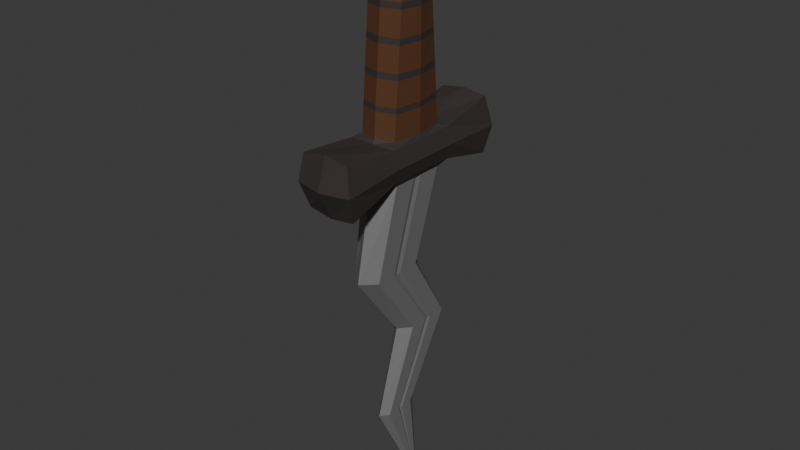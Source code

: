 # Source: dagger1.blend  (saved by Blender 5.0.119; exported with 4.5.12 LTS)
import bpy
from mathutils import Matrix  # noqa: F401  (used for matrix-valued properties, if any)

bpy.ops.wm.read_factory_settings(use_empty=True)
scene = bpy.context.scene
scene.name = 'Scene'

# ---- collections
col_collection = bpy.data.collections.new('Collection'); scene.collection.children.link(col_collection)

# ---- materials (node trees are filled in below, after node groups)
mat_dagger1handle = bpy.data.materials.new('dagger1Handle')
mat_dagger1metal = bpy.data.materials.new('dagger1Metal')
mat_dagger1handle2 = bpy.data.materials.new('dagger1Handle2')

# ---- material node trees
mat_dagger1handle.use_nodes = True; mat_dagger1handle.node_tree.nodes.clear()
_N = mat_dagger1handle.node_tree.nodes; _L = mat_dagger1handle.node_tree.links
n0 = _N.new('ShaderNodeBsdfPrincipled'); n0.name = 'Principled BSDF'; n0.location = (-200, 100)
n0.inputs[0].default_value = (0.1046, 0.04165, 0.01723, 1.0)
n1 = _N.new('ShaderNodeOutputMaterial'); n1.name = 'Material Output'; n1.location = (200, 100)
_L.new(n0.outputs[0], n1.inputs[0])
n1.is_active_output = True
mat_dagger1metal.use_nodes = True; mat_dagger1metal.node_tree.nodes.clear()
_N = mat_dagger1metal.node_tree.nodes; _L = mat_dagger1metal.node_tree.links
n0 = _N.new('ShaderNodeBsdfPrincipled'); n0.name = 'Principled BSDF'; n0.location = (-200, 100)
n0.inputs[0].default_value = (0.1779, 0.1779, 0.1779, 1.0)
n1 = _N.new('ShaderNodeOutputMaterial'); n1.name = 'Material Output'; n1.location = (200, 100)
_L.new(n0.outputs[0], n1.inputs[0])
n1.is_active_output = True
mat_dagger1handle2.use_nodes = True; mat_dagger1handle2.node_tree.nodes.clear()
_N = mat_dagger1handle2.node_tree.nodes; _L = mat_dagger1handle2.node_tree.links
n0 = _N.new('ShaderNodeBsdfPrincipled'); n0.name = 'Principled BSDF'; n0.location = (-200, 100)
n0.inputs[0].default_value = (0.04365, 0.0345, 0.03485, 1.0)
n1 = _N.new('ShaderNodeOutputMaterial'); n1.name = 'Material Output'; n1.location = (200, 100)
_L.new(n0.outputs[0], n1.inputs[0])
n1.is_active_output = True

# ---- world
world_world = bpy.data.worlds.new('World'); scene.world = world_world
world_world.use_nodes = True; world_world.node_tree.nodes.clear()
_N = world_world.node_tree.nodes; _L = world_world.node_tree.links
n0 = _N.new('ShaderNodeOutputWorld'); n0.name = 'World Output'; n0.location = (200, 100)
n1 = _N.new('ShaderNodeBackground'); n1.name = 'Background'; n1.location = (-200, 100)
n1.inputs[0].default_value = (0.05088, 0.05088, 0.05088, 1.0)
_L.new(n1.outputs[0], n0.inputs[0])
n0.is_active_output = True
world_world.color = (0.05088, 0.05088, 0.05088)
world_world.sun_shadow_jitter_overblur = 0.0

# ---- meshes
me_cube_001 = bpy.data.meshes.new('Cube.001')
me_cube_001.from_pydata([(-0.1909, -0.1835, 0.7092), (-0.1909, 0.2139, 0.7092), (0.2065, -0.1835, 0.7092), (0.2065, 0.2139, 0.7092), (-0.1987, 0.302, -0.5604), (-0.1987, -0.2985, -0.5604), (0.1987, 0.302, -0.5604), (0.1987, -0.2985, -0.5604), (-0.1987, 0.302, -0.8144), (-0.1987, -0.2985, -0.8144), (0.1987, 0.302, -0.8144), (0.1987, -0.2985, -0.8144), (0.1987, 0.7487, -0.4566), (-0.1987, 0.7487, -0.466), (0.1987, 0.7487, -0.917), (-0.1987, 0.7487, -0.9124), (-0.1987, -0.7813, -0.5133), (0.1987, -0.7813, -0.5139), (-0.1987, -0.7321, -0.9436), (0.1987, -0.7321, -0.9503), (0.1496, 0.2383, -0.5269), (-0.1478, 0.2383, -0.5269), (-0.1478, -0.2391, -0.5269), (0.1496, -0.2391, -0.5269), (-0.1401, 0.1552, 0.683), (-0.1401, -0.1287, 0.683), (0.1574, 0.1552, 0.683), (0.1574, -0.1287, 0.683), (-0.1315, -0.2658, 1.078), (-0.1909, -0.3031, 1.021), (-0.1315, 0.2783, 1.078), (-0.1909, 0.3184, 1.021), (0.1471, -0.2658, 1.078), (0.2065, -0.3031, 1.021), (0.1471, 0.2783, 1.078), (0.2065, 0.3184, 1.021), (-0.2297, -0.2985, -0.6874), (0.2419, -0.2985, -0.6874), (0.2419, 0.302, -0.6874), (-0.2297, 0.302, -0.6874), (0.2419, 0.7967, -0.6928), (-0.2297, 0.7967, -0.6928), (-0.2297, -0.8111, -0.7304), (0.2419, -0.8111, -0.7304), (-0.1037, 0.02579, -1.605), (-0.1037, -0.3926, -1.605), (0.1217, 0.03358, -1.605), (0.1217, -0.3848, -1.605), (-0.07968, 0.4035, -2.191), (-0.07968, 0.04002, -2.191), (0.09072, 0.4091, -2.191), (0.09072, 0.04563, -2.191), (-0.05271, 0.06217, -2.912), (-0.05271, -0.1939, -2.912), (0.05499, 0.06217, -2.912), (0.05499, -0.1939, -2.912), (-0.01809, 0.1774, -3.685), (-0.01809, 0.158, -3.685), (0.01809, 0.1774, -3.685), (0.01809, 0.158, -3.685), (0.1652, -0.2346, -0.8589), (0.1652, 0.2231, -0.8589), (-0.1541, 0.2226, -0.8589), (-0.1541, -0.235, -0.8589), (0.007771, 0.2139, 0.7092), (0.007771, -0.1835, 0.7092), (4.936e-16, 0.302, -0.5604), (4.936e-16, -0.2985, -0.5604), (4.936e-16, 0.429, -0.9197), (4.936e-16, -0.4521, -0.9207), (4.936e-16, 0.7487, -0.4326), (4.936e-16, 0.7487, -0.9529), (4.936e-16, -0.7813, -0.4833), (4.936e-16, -0.7321, -0.9774), (0.0009082, -0.2842, -0.5269), (0.0009082, 0.2836, -0.5269), (0.008679, 0.2004, 0.683), (0.008679, -0.1738, 0.683), (0.007771, 0.2783, 1.078), (0.007771, 0.3184, 1.021), (0.007771, -0.2658, 1.078), (0.007771, -0.3031, 1.021), (0.006148, -0.8655, -0.7304), (0.006148, 0.845, -0.6928), (0.00899, 0.1375, -1.605), (0.00899, -0.4902, -1.605), (0.005522, 0.5141, -2.191), (0.005522, -0.04993, -2.191), (0.001139, 0.1504, -2.912), (0.001139, -0.2608, -2.912), (4.936e-16, 0.1964, -3.685), (4.936e-16, 0.1417, -3.685), (0.005525, 0.3306, -0.8589), (0.005525, -0.3362, -0.8589), (-0.1909, 0.01521, 0.7092), (0.2065, 0.01521, 0.7092), (-0.1987, 0.001737, -0.5604), (0.1987, 0.001737, -0.5604), (-0.1987, 0.001737, -0.8144), (0.1987, 0.001737, -0.8144), (0.1849, -0.0002971, -0.5269), (-0.1906, -0.0002971, -0.5269), (-0.1828, 0.01331, 0.683), (0.1927, 0.01331, 0.683), (-0.1315, 0.006289, 1.078), (-0.1909, 0.007676, 1.021), (0.1471, 0.006289, 1.078), (0.2065, 0.007676, 1.021), (-0.2297, 0.001737, -0.6874), (0.2419, 0.001737, -0.6874), (-0.09417, -0.1874, -1.605), (0.1128, -0.1796, -1.605), (-0.0701, 0.2221, -2.191), (0.08176, 0.2277, -2.191), (-0.04313, -0.06237, -2.912), (0.04603, -0.06237, -2.912), (-0.008511, 0.1677, -3.685), (0.009132, 0.1677, -3.685), (-0.1446, -0.01019, -0.8589), (0.1562, -0.009747, -0.8589), (4.936e-16, 0.169, -3.685), (0.007771, 0.006289, 1.078), (-0.1909, -0.01204, 0.7092), (-0.1987, -0.03944, -0.5604), (-0.1987, -0.03944, -0.8144), (-0.1847, -0.03305, -0.5269), (-0.177, -0.006168, 0.683), (-0.1909, -0.03495, 1.021), (0.1471, -0.03102, 1.078), (-0.2297, -0.03944, -0.6874), (-0.1037, -0.2233, -1.605), (-0.07968, 0.1906, -2.191), (-0.05271, -0.08342, -2.912), (-0.01809, 0.1664, -3.685), (-0.1541, -0.04878, -0.8589), (4.936e-16, 0.1653, -3.685), (0.007771, -0.03102, 1.078), (0.2065, -0.01204, 0.7092), (0.1987, -0.03944, -0.5604), (0.1987, -0.03944, -0.8144), (0.1801, -0.03305, -0.5269), (0.1878, -0.006168, 0.683), (-0.1315, -0.03102, 1.078), (0.2065, -0.03495, 1.021), (0.2419, -0.03944, -0.6874), (0.1217, -0.2155, -1.605), (0.09072, 0.1962, -2.191), (0.05499, -0.08342, -2.912), (0.01809, 0.1664, -3.685), (0.1652, -0.04834, -0.8589), (0.1496, 0.1587, 0.4394), (0.1496, 0.1786, 0.1978), (0.1496, 0.1985, -0.04376), (0.1496, 0.2184, -0.2853), (0.1496, -0.1639, 0.4394), (0.1496, -0.1827, 0.1978), (0.1496, -0.2015, -0.04376), (0.1496, -0.2203, -0.2853), (-0.1478, 0.2184, -0.2853), (-0.1478, 0.1985, -0.04376), (-0.1478, 0.1786, 0.1978), (-0.1478, 0.1587, 0.4394), (-0.1478, -0.2203, -0.2853), (-0.1478, -0.2015, -0.04376), (-0.1478, -0.1827, 0.1978), (-0.1478, -0.1639, 0.4394), (0.0009082, 0.204, 0.4394), (0.0009082, 0.2239, 0.1978), (0.0009082, 0.2438, -0.04376), (0.0009082, 0.2637, -0.2853), (0.0009082, -0.209, 0.4394), (0.0009082, -0.2278, 0.1978), (0.0009082, -0.2466, -0.04376), (0.0009082, -0.2654, -0.2853), (-0.1906, -0.002525, 0.4394), (-0.1906, -0.001968, 0.1978), (-0.1906, -0.001411, -0.04376), (-0.1906, -0.0008541, -0.2853), (0.1849, -0.002525, 0.4394), (0.1849, -0.001968, 0.1978), (0.1849, -0.001411, -0.04376), (0.1849, -0.000854, -0.2853), (-0.1847, -0.02466, 0.4394), (-0.1847, -0.02676, 0.1978), (-0.1847, -0.02886, -0.04376), (-0.1847, -0.03095, -0.2853), (0.1801, -0.02466, 0.4394), (0.1801, -0.02676, 0.1978), (0.1801, -0.02886, -0.04376), (0.1801, -0.03095, -0.2853), (0.1496, 0.1627, 0.3911), (0.1496, -0.1677, 0.3911), (-0.1478, 0.1627, 0.3911), (-0.1478, -0.1677, 0.3911), (0.0009082, 0.2079, 0.3911), (0.0009082, -0.2128, 0.3911), (-0.1906, -0.002414, 0.3911), (0.1849, -0.002414, 0.3911), (-0.1847, -0.02508, 0.3911), (0.1801, -0.02508, 0.3911), (0.1496, 0.1826, 0.1495), (0.1496, -0.1865, 0.1495), (-0.1478, 0.1826, 0.1495), (-0.1478, -0.1865, 0.1495), (0.0009082, 0.2278, 0.1495), (0.0009082, -0.2316, 0.1495), (-0.1906, -0.001857, 0.1495), (0.1849, -0.001857, 0.1495), (-0.1847, -0.02718, 0.1495), (0.1801, -0.02718, 0.1495), (0.1496, 0.2025, -0.09207), (0.1496, -0.2053, -0.09207), (-0.1478, 0.2025, -0.09207), (-0.1478, -0.2053, -0.09207), (0.0009082, 0.2478, -0.09207), (0.0009082, -0.2504, -0.09207), (-0.1906, -0.0013, -0.09207), (0.1849, -0.0013, -0.09207), (-0.1847, -0.02928, -0.09207), (0.1801, -0.02928, -0.09207), (0.1496, 0.2219, -0.3276), (0.1496, -0.2236, -0.3276), (0.0009082, 0.2672, -0.3276), (0.0009082, -0.2687, -0.3276), (-0.1906, -0.0007566, -0.3276), (0.1849, -0.0007566, -0.3276), (-0.1847, -0.03132, -0.3276), (0.1801, -0.03132, -0.3276), (-0.1478, 0.2219, -0.3276), (-0.1478, -0.2236, -0.3276), (0.2065, 0.04913, 0.7092), (0.1987, 0.053, -0.5604), (0.1987, 0.053, -0.8144), (0.1789, 0.04044, -0.5269), (0.1866, 0.03753, 0.683), (-0.1315, 0.05274, 1.078), (0.2065, 0.06073, 1.021), (0.2419, 0.053, -0.6874), (0.1217, -0.1432, -1.605), (0.09072, 0.2587, -2.191), (0.05499, -0.0411, -2.912), (0.01809, 0.1693, -3.685), (0.1652, 0.03, -0.8589), (-0.1909, 0.04913, 0.7092), (-0.1987, 0.053, -0.5604), (-0.1987, 0.053, -0.8144), (-0.1833, 0.04044, -0.5269), (-0.1755, 0.03753, 0.683), (-0.1909, 0.06073, 1.021), (0.1471, 0.05274, 1.078), (-0.2297, 0.053, -0.6874), (-0.1037, -0.151, -1.605), (-0.07968, 0.2531, -2.191), (-0.05271, -0.0411, -2.912), (-0.01809, 0.1693, -3.685), (-0.1541, 0.02956, -0.8589), (4.936e-16, 0.1737, -3.685), (0.007771, 0.05274, 1.078), (0.1789, 0.025, 0.4394), (0.1789, 0.02886, 0.1978), (0.1789, 0.03272, -0.04376), (0.1789, 0.03658, -0.2853), (-0.1833, 0.025, 0.4394), (-0.1833, 0.02886, 0.1978), (-0.1833, 0.03272, -0.04376), (-0.1833, 0.03658, -0.2853), (-0.1833, 0.02577, 0.3911), (0.1789, 0.02577, 0.3911), (-0.1833, 0.02963, 0.1495), (0.1789, 0.02963, 0.1495), (-0.1833, 0.03349, -0.09207), (0.1789, 0.03349, -0.09207), (0.1789, 0.03726, -0.3276), (-0.1833, 0.03726, -0.3276)], [], [(75, 20, 6, 66), (67, 5, 16, 72), (246, 21, 4, 244), (140, 23, 7, 138), (74, 22, 5, 67), (149, 60, 47, 145), (38, 10, 14, 40), (144, 37, 11, 139), (250, 39, 8, 245), (83, 40, 14, 71), (66, 6, 12, 70), (39, 4, 13, 41), (68, 8, 15, 71), (82, 42, 18, 73), (36, 9, 18, 42), (37, 7, 17, 43), (69, 11, 19, 73), (223, 229, 22, 74), (227, 221, 23, 140), (273, 228, 21, 246), (222, 220, 20, 75), (64, 3, 26, 76), (243, 1, 24, 247), (137, 2, 27, 141), (65, 0, 25, 77), (235, 30, 31, 248), (78, 34, 35, 79), (128, 32, 33, 143), (80, 28, 29, 81), (65, 81, 29, 0), (243, 248, 31, 1), (136, 142, 28, 80), (64, 79, 35, 3), (137, 143, 33, 2), (11, 37, 43, 19), (5, 36, 42, 16), (72, 16, 42, 82), (8, 39, 41, 15), (70, 12, 40, 83), (244, 4, 39, 250), (138, 7, 37, 144), (6, 38, 40, 12), (145, 47, 51, 146), (255, 62, 44, 251), (93, 63, 45, 85), (92, 61, 46, 84), (87, 49, 53, 89), (251, 44, 48, 252), (85, 45, 49, 87), (84, 46, 50, 86), (147, 55, 59, 148), (86, 50, 54, 88), (146, 51, 55, 147), (252, 48, 52, 253), (135, 148, 59, 91), (253, 52, 56, 254), (89, 53, 57, 91), (88, 54, 58, 90), (68, 10, 61, 92), (69, 9, 63, 93), (245, 8, 62, 255), (139, 11, 60, 149), (11, 69, 93, 60), (8, 68, 92, 62), (52, 88, 90, 56), (55, 89, 91, 59), (133, 135, 91, 57), (48, 86, 88, 52), (44, 84, 86, 48), (47, 85, 87, 51), (51, 87, 89, 55), (62, 92, 84, 44), (60, 93, 85, 47), (13, 70, 83, 41), (17, 72, 82, 43), (1, 31, 79, 64), (128, 136, 80, 32), (2, 33, 81, 65), (32, 80, 81, 33), (30, 78, 79, 31), (2, 65, 77, 27), (1, 64, 76, 24), (228, 222, 75, 21), (221, 223, 74, 23), (9, 69, 73, 18), (43, 82, 73, 19), (10, 68, 71, 14), (4, 66, 70, 13), (41, 83, 71, 15), (23, 74, 67, 7), (7, 67, 72, 17), (21, 75, 66, 4), (249, 257, 121, 106), (254, 256, 120, 116), (232, 99, 119, 242), (124, 98, 118, 134), (132, 114, 116, 133), (256, 241, 117, 120), (131, 112, 114, 132), (239, 113, 115, 240), (240, 115, 117, 241), (130, 110, 112, 131), (134, 118, 110, 130), (238, 111, 113, 239), (231, 97, 109, 237), (123, 96, 108, 129), (230, 236, 107, 95), (257, 235, 104, 121), (122, 127, 105, 94), (249, 106, 107, 236), (142, 104, 105, 127), (230, 95, 103, 234), (122, 94, 102, 126), (226, 224, 101, 125), (272, 225, 100, 233), (129, 108, 98, 124), (237, 109, 99, 232), (242, 119, 111, 238), (233, 100, 97, 231), (125, 101, 96, 123), (22, 125, 123, 5), (36, 129, 124, 9), (229, 226, 125, 22), (0, 122, 126, 25), (28, 142, 127, 29), (0, 29, 127, 122), (5, 123, 129, 36), (63, 134, 130, 45), (45, 130, 131, 49), (49, 131, 132, 53), (53, 132, 133, 57), (9, 124, 134, 63), (106, 121, 136, 128), (116, 120, 135, 133), (99, 139, 149, 119), (120, 117, 148, 135), (113, 146, 147, 115), (115, 147, 148, 117), (111, 145, 146, 113), (97, 138, 144, 109), (95, 107, 143, 137), (121, 104, 142, 136), (106, 128, 143, 107), (95, 137, 141, 103), (225, 227, 140, 100), (109, 144, 139, 99), (119, 149, 145, 111), (100, 140, 138, 97), (103, 141, 186, 178), (197, 199, 187, 179), (207, 209, 188, 180), (217, 219, 189, 181), (25, 126, 182, 165), (193, 198, 183, 164), (203, 208, 184, 163), (213, 218, 185, 162), (234, 103, 178, 258), (267, 197, 179, 259), (269, 207, 180, 260), (271, 217, 181, 261), (126, 102, 174, 182), (198, 196, 175, 183), (208, 206, 176, 184), (218, 216, 177, 185), (27, 77, 170, 154), (191, 195, 171, 155), (201, 205, 172, 156), (211, 215, 173, 157), (24, 76, 166, 161), (192, 194, 167, 160), (202, 204, 168, 159), (212, 214, 169, 158), (76, 26, 150, 166), (194, 190, 151, 167), (204, 200, 152, 168), (214, 210, 153, 169), (247, 24, 161, 262), (266, 192, 160, 263), (268, 202, 159, 264), (270, 212, 158, 265), (141, 27, 154, 186), (199, 191, 155, 187), (209, 201, 156, 188), (219, 211, 157, 189), (77, 25, 165, 170), (195, 193, 164, 171), (205, 203, 163, 172), (215, 213, 162, 173), (170, 165, 193, 195), (186, 154, 191, 199), (262, 161, 192, 266), (166, 150, 190, 194), (161, 166, 194, 192), (154, 170, 195, 191), (182, 174, 196, 198), (258, 178, 197, 267), (165, 182, 198, 193), (178, 186, 199, 197), (171, 164, 203, 205), (187, 155, 201, 209), (263, 160, 202, 268), (167, 151, 200, 204), (160, 167, 204, 202), (155, 171, 205, 201), (183, 175, 206, 208), (259, 179, 207, 269), (164, 183, 208, 203), (179, 187, 209, 207), (172, 163, 213, 215), (188, 156, 211, 219), (264, 159, 212, 270), (168, 152, 210, 214), (159, 168, 214, 212), (156, 172, 215, 211), (184, 176, 216, 218), (260, 180, 217, 271), (163, 184, 218, 213), (180, 188, 219, 217), (181, 189, 227, 225), (162, 185, 226, 229), (261, 181, 225, 272), (185, 177, 224, 226), (157, 173, 223, 221), (158, 169, 222, 228), (169, 153, 220, 222), (265, 158, 228, 273), (189, 157, 221, 227), (173, 162, 229, 223), (177, 265, 273, 224), (153, 261, 272, 220), (152, 260, 271, 210), (176, 264, 270, 216), (151, 259, 269, 200), (175, 263, 268, 206), (150, 258, 267, 190), (174, 262, 266, 196), (216, 270, 265, 177), (206, 268, 264, 176), (196, 266, 263, 175), (102, 247, 262, 174), (210, 271, 261, 153), (200, 269, 260, 152), (190, 267, 259, 151), (26, 234, 258, 150), (20, 233, 231, 6), (61, 242, 238, 46), (38, 237, 232, 10), (220, 272, 233, 20), (3, 230, 234, 26), (34, 249, 236, 35), (78, 30, 235, 257), (3, 35, 236, 230), (6, 231, 237, 38), (46, 238, 239, 50), (54, 240, 241, 58), (50, 239, 240, 54), (90, 58, 241, 256), (10, 232, 242, 61), (56, 90, 256, 254), (34, 78, 257, 249), (98, 245, 255, 118), (114, 253, 254, 116), (112, 252, 253, 114), (110, 251, 252, 112), (118, 255, 251, 110), (96, 244, 250, 108), (94, 105, 248, 243), (104, 235, 248, 105), (94, 243, 247, 102), (224, 273, 246, 101), (108, 250, 245, 98), (101, 246, 244, 96)])
me_cube_001.polygons.foreach_set('material_index', [3, 3, 3, 3, 3, 1, 3, 3, 3, 3, 3, 3, 3, 3, 3, 3, 3, 0, 0, 0, 0, 3, 3, 3, 3, 3, 3, 3, 3, 3, 3, 3, 3, 3, 3, 3, 3, 3, 3, 3, 3, 3, 1, 1, 1, 1, 1, 1, 1, 1, 1, 1, 1, 1, 1, 1, 1, 1, 3, 3, 3, 3, 3, 3, 1, 1, 1, 1, 1, 1, 1, 1, 1, 3, 3, 3, 3, 3, 3, 3, 3, 3, 0, 0, 3, 3, 3, 3, 3, 3, 3, 3, 3, 1, 3, 3, 1, 1, 1, 1, 1, 1, 1, 1, 3, 3, 3, 3, 3, 3, 3, 3, 0, 0, 0, 3, 3, 1, 3, 3, 3, 3, 0, 3, 3, 3, 3, 1, 1, 1, 1, 3, 3, 1, 3, 1, 1, 1, 1, 3, 3, 3, 3, 0, 0, 3, 1, 3, 0, 0, 0, 0, 0, 0, 0, 0, 0, 0, 0, 0, 0, 0, 0, 0, 0, 0, 0, 0, 0, 0, 0, 0, 0, 0, 0, 0, 0, 0, 0, 0, 0, 0, 0, 0, 0, 0, 0, 0, 3, 3, 3, 3, 3, 3, 3, 3, 3, 3, 3, 3, 3, 3, 3, 3, 3, 3, 3, 3, 3, 3, 3, 3, 3, 3, 3, 3, 3, 3, 3, 3, 3, 3, 3, 3, 3, 3, 3, 3, 3, 3, 3, 3, 3, 3, 3, 3, 0, 0, 0, 0, 0, 0, 0, 0, 3, 1, 3, 0, 3, 3, 3, 3, 3, 1, 1, 1, 1, 3, 1, 3, 3, 1, 1, 1, 1, 3, 3, 3, 3, 0, 3, 3])
_uv = me_cube_001.uv_layers.new(name='UVMap')
_uv.uv.foreach_set('vector', [0.375, 0.375, 0.375, 0.5, 0.375, 0.5, 0.375, 0.375, 0.375, 0.875, 0.375, 1.0, 0.375, 1.0, 0.375, 0.875, 0.375, 0.1463, 0.375, 0.25, 0.375, 0.25, 0.375, 0.1463, 0.375, 0.6421, 0.375, 0.75, 0.375, 0.75, 0.375, 0.6421, 0.375, 0.875, 0.375, 1.0, 0.375, 1.0, 0.375, 0.875, 0.375, 0.6421, 0.375, 0.75, 0.375, 0.75, 0.375, 0.6421, 0.375, 0.5, 0.375, 0.5, 0.375, 0.5, 0.375, 0.5, 0.375, 0.6421, 0.375, 0.75, 0.375, 0.75, 0.375, 0.6421, 0.375, 0.1463, 0.375, 0.25, 0.375, 0.25, 0.375, 0.1463, 0.375, 0.375, 0.375, 0.5, 0.375, 0.5, 0.375, 0.375, 0.375, 0.375, 0.375, 0.5, 0.375, 0.5, 0.375, 0.375, 0.375, 0.25, 0.375, 0.25, 0.375, 0.25, 0.375, 0.25, 0.25, 0.5, 0.125, 0.5, 0.125, 0.5, 0.25, 0.5, 0.375, 0.875, 0.375, 1.0, 0.375, 1.0, 0.375, 0.875, 0.375, 0.0, 0.375, 0.0, 0.375, 0.0, 0.375, 0.0, 0.375, 0.75, 0.375, 0.75, 0.375, 0.75, 0.375, 0.75, 0.25, 0.75, 0.375, 0.75, 0.375, 0.75, 0.25, 0.75, 0.375, 0.875, 0.375, 1.0, 0.375, 1.0, 0.375, 0.875, 0.375, 0.6421, 0.375, 0.75, 0.375, 0.75, 0.375, 0.6421, 0.375, 0.1463, 0.375, 0.25, 0.375, 0.25, 0.375, 0.1463, 0.375, 0.375, 0.375, 0.5, 0.375, 0.5, 0.375, 0.375, 0.375, 0.375, 0.375, 0.5, 0.375, 0.5, 0.375, 0.375, 0.375, 0.1463, 0.375, 0.25, 0.375, 0.25, 0.375, 0.1463, 0.375, 0.6421, 0.375, 0.75, 0.375, 0.75, 0.375, 0.6421, 0.375, 0.875, 0.375, 1.0, 0.375, 1.0, 0.375, 0.875, 0.8376, 0.6075, 0.8376, 0.5224, 0.875, 0.5036, 0.875, 0.6041, 0.75, 0.5224, 0.6624, 0.5224, 0.5958, 0.5, 0.7354, 0.5018, 0.6624, 0.6391, 0.6624, 0.7276, 0.5958, 0.75, 0.5958, 0.6421, 0.75, 0.7276, 0.8376, 0.7276, 0.875, 0.7458, 0.7354, 0.7479, 0.375, 0.875, 0.5909, 0.875, 0.586, 1.0, 0.375, 1.0, 0.375, 0.1463, 0.586, 0.1463, 0.586, 0.25, 0.375, 0.25, 0.75, 0.6391, 0.8376, 0.6391, 0.8376, 0.7276, 0.75, 0.7276, 0.375, 0.375, 0.5909, 0.375, 0.5958, 0.5, 0.375, 0.5, 0.375, 0.6421, 0.5958, 0.6421, 0.5958, 0.75, 0.375, 0.75, 0.375, 0.75, 0.375, 0.75, 0.375, 0.75, 0.375, 0.75, 0.375, 0.0, 0.375, 0.0, 0.375, 0.0, 0.375, 0.0, 0.375, 0.875, 0.375, 1.0, 0.375, 1.0, 0.375, 0.875, 0.375, 0.25, 0.375, 0.25, 0.375, 0.25, 0.375, 0.25, 0.375, 0.375, 0.375, 0.5, 0.375, 0.5, 0.375, 0.375, 0.375, 0.1463, 0.375, 0.25, 0.375, 0.25, 0.375, 0.1463, 0.375, 0.6421, 0.375, 0.75, 0.375, 0.75, 0.375, 0.6421, 0.375, 0.5, 0.375, 0.5, 0.375, 0.5, 0.375, 0.5, 0.375, 0.6421, 0.375, 0.75, 0.375, 0.75, 0.375, 0.6421, 0.375, 0.1463, 0.375, 0.25, 0.375, 0.25, 0.375, 0.1463, 0.25, 0.75, 0.125, 0.75, 0.125, 0.75, 0.25, 0.75, 0.25, 0.5, 0.375, 0.5, 0.375, 0.5, 0.25, 0.5, 0.25, 0.75, 0.125, 0.75, 0.125, 0.75, 0.25, 0.75, 0.375, 0.1463, 0.375, 0.25, 0.375, 0.25, 0.375, 0.1463, 0.25, 0.75, 0.125, 0.75, 0.125, 0.75, 0.25, 0.75, 0.25, 0.5, 0.375, 0.5, 0.375, 0.5, 0.25, 0.5, 0.375, 0.6421, 0.375, 0.75, 0.375, 0.75, 0.375, 0.6421, 0.25, 0.5, 0.375, 0.5, 0.375, 0.5, 0.25, 0.5, 0.375, 0.6421, 0.375, 0.75, 0.375, 0.75, 0.375, 0.6421, 0.375, 0.1463, 0.375, 0.25, 0.375, 0.25, 0.375, 0.1463, 0.25, 0.6421, 0.375, 0.6421, 0.375, 0.75, 0.25, 0.75, 0.375, 0.1463, 0.375, 0.25, 0.375, 0.25, 0.375, 0.1463, 0.25, 0.75, 0.125, 0.75, 0.125, 0.75, 0.25, 0.75, 0.25, 0.5, 0.375, 0.5, 0.375, 0.5, 0.25, 0.5, 0.25, 0.5, 0.375, 0.5, 0.375, 0.5, 0.25, 0.5, 0.25, 0.75, 0.125, 0.75, 0.125, 0.75, 0.25, 0.75, 0.375, 0.1463, 0.375, 0.25, 0.375, 0.25, 0.375, 0.1463, 0.375, 0.6421, 0.375, 0.75, 0.375, 0.75, 0.375, 0.6421, 0.375, 0.75, 0.25, 0.75, 0.25, 0.75, 0.375, 0.75, 0.125, 0.5, 0.25, 0.5, 0.25, 0.5, 0.125, 0.5, 0.125, 0.5, 0.25, 0.5, 0.25, 0.5, 0.125, 0.5, 0.375, 0.75, 0.25, 0.75, 0.25, 0.75, 0.375, 0.75, 0.125, 0.6482, 0.25, 0.6421, 0.25, 0.75, 0.125, 0.75, 0.125, 0.5, 0.25, 0.5, 0.25, 0.5, 0.125, 0.5, 0.125, 0.5, 0.25, 0.5, 0.25, 0.5, 0.125, 0.5, 0.375, 0.75, 0.25, 0.75, 0.25, 0.75, 0.375, 0.75, 0.375, 0.75, 0.25, 0.75, 0.25, 0.75, 0.375, 0.75, 0.125, 0.5, 0.25, 0.5, 0.25, 0.5, 0.125, 0.5, 0.375, 0.75, 0.25, 0.75, 0.25, 0.75, 0.375, 0.75, 0.375, 0.25, 0.375, 0.375, 0.375, 0.375, 0.375, 0.25, 0.375, 0.75, 0.375, 0.875, 0.375, 0.875, 0.375, 0.75, 0.375, 0.25, 0.586, 0.25, 0.5909, 0.375, 0.375, 0.375, 0.6624, 0.6391, 0.75, 0.6391, 0.75, 0.7276, 0.6624, 0.7276, 0.375, 0.75, 0.5958, 0.75, 0.5909, 0.875, 0.375, 0.875, 0.6624, 0.7276, 0.75, 0.7276, 0.7354, 0.7479, 0.5958, 0.75, 0.8376, 0.5224, 0.75, 0.5224, 0.7354, 0.5018, 0.875, 0.5036, 0.375, 0.75, 0.375, 0.875, 0.375, 0.875, 0.375, 0.75, 0.375, 0.25, 0.375, 0.375, 0.375, 0.375, 0.375, 0.25, 0.375, 0.25, 0.375, 0.375, 0.375, 0.375, 0.375, 0.25, 0.375, 0.75, 0.375, 0.875, 0.375, 0.875, 0.375, 0.75, 0.125, 0.75, 0.25, 0.75, 0.25, 0.75, 0.125, 0.75, 0.375, 0.75, 0.375, 0.875, 0.375, 0.875, 0.375, 0.75, 0.375, 0.5, 0.25, 0.5, 0.25, 0.5, 0.375, 0.5, 0.375, 0.25, 0.375, 0.375, 0.375, 0.375, 0.375, 0.25, 0.375, 0.25, 0.375, 0.375, 0.375, 0.375, 0.375, 0.25, 0.375, 0.75, 0.375, 0.875, 0.375, 0.875, 0.375, 0.75, 0.375, 0.75, 0.375, 0.875, 0.375, 0.875, 0.375, 0.75, 0.375, 0.25, 0.375, 0.375, 0.375, 0.375, 0.375, 0.25, 0.6624, 0.6075, 0.75, 0.6075, 0.75, 0.625, 0.6624, 0.625, 0.125, 0.599, 0.25, 0.6204, 0.25, 0.625, 0.125, 0.625, 0.375, 0.6037, 0.375, 0.625, 0.375, 0.625, 0.375, 0.6037, 0.375, 0.1079, 0.375, 0.125, 0.375, 0.125, 0.375, 0.1079, 0.375, 0.1079, 0.375, 0.125, 0.375, 0.125, 0.375, 0.1079, 0.25, 0.6204, 0.375, 0.6004, 0.375, 0.625, 0.25, 0.625, 0.375, 0.1079, 0.375, 0.125, 0.375, 0.125, 0.375, 0.1079, 0.375, 0.6037, 0.375, 0.625, 0.375, 0.625, 0.375, 0.6037, 0.375, 0.6037, 0.375, 0.625, 0.375, 0.625, 0.375, 0.6004, 0.375, 0.1079, 0.375, 0.125, 0.375, 0.125, 0.375, 0.1079, 0.375, 0.1079, 0.375, 0.125, 0.375, 0.125, 0.375, 0.1079, 0.375, 0.6037, 0.375, 0.625, 0.375, 0.625, 0.375, 0.6037, 0.375, 0.6037, 0.375, 0.625, 0.375, 0.625, 0.375, 0.6037, 0.375, 0.1079, 0.375, 0.125, 0.375, 0.125, 0.375, 0.1079, 0.375, 0.6037, 0.5958, 0.6037, 0.5958, 0.625, 0.375, 0.625, 0.75, 0.6075, 0.8376, 0.6075, 0.8376, 0.625, 0.75, 0.625, 0.375, 0.1079, 0.586, 0.1079, 0.586, 0.125, 0.375, 0.125, 0.6624, 0.6075, 0.6624, 0.625, 0.5958, 0.625, 0.5958, 0.6037, 0.8376, 0.6391, 0.8376, 0.625, 0.875, 0.6247, 0.875, 0.6413, 0.375, 0.6037, 0.375, 0.625, 0.375, 0.625, 0.375, 0.6037, 0.375, 0.1079, 0.375, 0.125, 0.375, 0.125, 0.375, 0.1079, 0.375, 0.1079, 0.375, 0.125, 0.375, 0.125, 0.375, 0.1079, 0.375, 0.6037, 0.375, 0.625, 0.375, 0.625, 0.375, 0.6037, 0.375, 0.1079, 0.375, 0.125, 0.375, 0.125, 0.375, 0.1079, 0.375, 0.6037, 0.375, 0.625, 0.375, 0.625, 0.375, 0.6037, 0.375, 0.6037, 0.375, 0.625, 0.375, 0.625, 0.375, 0.6037, 0.375, 0.6037, 0.375, 0.625, 0.375, 0.625, 0.375, 0.6037, 0.375, 0.1079, 0.375, 0.125, 0.375, 0.125, 0.375, 0.1079, 0.375, 0.0, 0.375, 0.1079, 0.375, 0.1079, 0.375, 0.0, 0.375, 0.0, 0.375, 0.1079, 0.375, 0.1079, 0.375, 0.0, 0.375, 0.0, 0.375, 0.1079, 0.375, 0.1079, 0.375, 0.0, 0.375, 0.0, 0.375, 0.1079, 0.375, 0.1079, 0.375, 0.0, 0.8376, 0.7276, 0.8376, 0.6391, 0.875, 0.6413, 0.875, 0.7458, 0.375, 0.0, 0.586, 0.0, 0.586, 0.1079, 0.375, 0.1079, 0.375, 0.0, 0.375, 0.1079, 0.375, 0.1079, 0.375, 0.0, 0.375, 0.0, 0.375, 0.1079, 0.375, 0.1079, 0.375, 0.0, 0.375, 0.0, 0.375, 0.1079, 0.375, 0.1079, 0.375, 0.0, 0.375, 0.0, 0.375, 0.1079, 0.375, 0.1079, 0.375, 0.0, 0.375, 0.0, 0.375, 0.1079, 0.375, 0.1079, 0.375, 0.0, 0.375, 0.0, 0.375, 0.1079, 0.375, 0.1079, 0.375, 0.0, 0.6624, 0.625, 0.75, 0.625, 0.75, 0.6391, 0.6624, 0.6391, 0.125, 0.625, 0.25, 0.625, 0.25, 0.6421, 0.125, 0.6482, 0.375, 0.625, 0.375, 0.6421, 0.375, 0.6421, 0.375, 0.625, 0.25, 0.625, 0.375, 0.625, 0.375, 0.6421, 0.25, 0.6421, 0.375, 0.625, 0.375, 0.6421, 0.375, 0.6421, 0.375, 0.625, 0.375, 0.625, 0.375, 0.6421, 0.375, 0.6421, 0.375, 0.625, 0.375, 0.625, 0.375, 0.6421, 0.375, 0.6421, 0.375, 0.625, 0.375, 0.625, 0.375, 0.6421, 0.375, 0.6421, 0.375, 0.625, 0.375, 0.625, 0.5958, 0.625, 0.5958, 0.6421, 0.375, 0.6421, 0.75, 0.625, 0.8376, 0.625, 0.8376, 0.6391, 0.75, 0.6391, 0.6624, 0.625, 0.6624, 0.6391, 0.5958, 0.6421, 0.5958, 0.625, 0.375, 0.625, 0.375, 0.6421, 0.375, 0.6421, 0.375, 0.625, 0.375, 0.625, 0.375, 0.6421, 0.375, 0.6421, 0.375, 0.625, 0.375, 0.625, 0.375, 0.6421, 0.375, 0.6421, 0.375, 0.625, 0.375, 0.625, 0.375, 0.6421, 0.375, 0.6421, 0.375, 0.625, 0.375, 0.625, 0.375, 0.6421, 0.375, 0.6421, 0.375, 0.625, 0.375, 0.625, 0.375, 0.6421, 0.375, 0.6421, 0.375, 0.625, 0.375, 0.625, 0.375, 0.6421, 0.375, 0.6421, 0.375, 0.625, 0.375, 0.625, 0.375, 0.6421, 0.375, 0.6421, 0.375, 0.625, 0.375, 0.625, 0.375, 0.6421, 0.375, 0.6421, 0.375, 0.625, 0.375, 0.0, 0.375, 0.1079, 0.375, 0.1079, 0.375, 0.0, 0.375, 0.0, 0.375, 0.1079, 0.375, 0.1079, 0.375, 0.0, 0.375, 0.0, 0.375, 0.1079, 0.375, 0.1079, 0.375, 0.0, 0.375, 0.0, 0.375, 0.1079, 0.375, 0.1079, 0.375, 0.0, 0.375, 0.6037, 0.375, 0.625, 0.375, 0.625, 0.375, 0.6037, 0.375, 0.6037, 0.375, 0.625, 0.375, 0.625, 0.375, 0.6037, 0.375, 0.6037, 0.375, 0.625, 0.375, 0.625, 0.375, 0.6037, 0.375, 0.6037, 0.375, 0.625, 0.375, 0.625, 0.375, 0.6037, 0.375, 0.1079, 0.375, 0.125, 0.375, 0.125, 0.375, 0.1079, 0.375, 0.1079, 0.375, 0.125, 0.375, 0.125, 0.375, 0.1079, 0.375, 0.1079, 0.375, 0.125, 0.375, 0.125, 0.375, 0.1079, 0.375, 0.1079, 0.375, 0.125, 0.375, 0.125, 0.375, 0.1079, 0.375, 0.75, 0.375, 0.875, 0.375, 0.875, 0.375, 0.75, 0.375, 0.75, 0.375, 0.875, 0.375, 0.875, 0.375, 0.75, 0.375, 0.75, 0.375, 0.875, 0.375, 0.875, 0.375, 0.75, 0.375, 0.75, 0.375, 0.875, 0.375, 0.875, 0.375, 0.75, 0.375, 0.25, 0.375, 0.375, 0.375, 0.375, 0.375, 0.25, 0.375, 0.25, 0.375, 0.375, 0.375, 0.375, 0.375, 0.25, 0.375, 0.25, 0.375, 0.375, 0.375, 0.375, 0.375, 0.25, 0.375, 0.25, 0.375, 0.375, 0.375, 0.375, 0.375, 0.25, 0.375, 0.375, 0.375, 0.5, 0.375, 0.5, 0.375, 0.375, 0.375, 0.375, 0.375, 0.5, 0.375, 0.5, 0.375, 0.375, 0.375, 0.375, 0.375, 0.5, 0.375, 0.5, 0.375, 0.375, 0.375, 0.375, 0.375, 0.5, 0.375, 0.5, 0.375, 0.375, 0.375, 0.1463, 0.375, 0.25, 0.375, 0.25, 0.375, 0.1463, 0.375, 0.1463, 0.375, 0.25, 0.375, 0.25, 0.375, 0.1463, 0.375, 0.1463, 0.375, 0.25, 0.375, 0.25, 0.375, 0.1463, 0.375, 0.1463, 0.375, 0.25, 0.375, 0.25, 0.375, 0.1463, 0.375, 0.6421, 0.375, 0.75, 0.375, 0.75, 0.375, 0.6421, 0.375, 0.6421, 0.375, 0.75, 0.375, 0.75, 0.375, 0.6421, 0.375, 0.6421, 0.375, 0.75, 0.375, 0.75, 0.375, 0.6421, 0.375, 0.6421, 0.375, 0.75, 0.375, 0.75, 0.375, 0.6421, 0.375, 0.875, 0.375, 1.0, 0.375, 1.0, 0.375, 0.875, 0.375, 0.875, 0.375, 1.0, 0.375, 1.0, 0.375, 0.875, 0.375, 0.875, 0.375, 1.0, 0.375, 1.0, 0.375, 0.875, 0.375, 0.875, 0.375, 1.0, 0.375, 1.0, 0.375, 0.875, 0.375, 0.875, 0.375, 1.0, 0.375, 1.0, 0.375, 0.875, 0.375, 0.6421, 0.375, 0.75, 0.375, 0.75, 0.375, 0.6421, 0.375, 0.1463, 0.375, 0.25, 0.375, 0.25, 0.375, 0.1463, 0.375, 0.375, 0.375, 0.5, 0.375, 0.5, 0.375, 0.375, 0.375, 0.25, 0.375, 0.375, 0.375, 0.375, 0.375, 0.25, 0.375, 0.75, 0.375, 0.875, 0.375, 0.875, 0.375, 0.75, 0.375, 0.1079, 0.375, 0.125, 0.375, 0.125, 0.375, 0.1079, 0.375, 0.6037, 0.375, 0.625, 0.375, 0.625, 0.375, 0.6037, 0.375, 0.0, 0.375, 0.1079, 0.375, 0.1079, 0.375, 0.0, 0.375, 0.625, 0.375, 0.6421, 0.375, 0.6421, 0.375, 0.625, 0.375, 0.875, 0.375, 1.0, 0.375, 1.0, 0.375, 0.875, 0.375, 0.6421, 0.375, 0.75, 0.375, 0.75, 0.375, 0.6421, 0.375, 0.1463, 0.375, 0.25, 0.375, 0.25, 0.375, 0.1463, 0.375, 0.375, 0.375, 0.5, 0.375, 0.5, 0.375, 0.375, 0.375, 0.25, 0.375, 0.375, 0.375, 0.375, 0.375, 0.25, 0.375, 0.75, 0.375, 0.875, 0.375, 0.875, 0.375, 0.75, 0.375, 0.1079, 0.375, 0.125, 0.375, 0.125, 0.375, 0.1079, 0.375, 0.6037, 0.375, 0.625, 0.375, 0.625, 0.375, 0.6037, 0.375, 0.0, 0.375, 0.1079, 0.375, 0.1079, 0.375, 0.0, 0.375, 0.625, 0.375, 0.6421, 0.375, 0.6421, 0.375, 0.625, 0.375, 0.875, 0.375, 1.0, 0.375, 1.0, 0.375, 0.875, 0.375, 0.6421, 0.375, 0.75, 0.375, 0.75, 0.375, 0.6421, 0.375, 0.1463, 0.375, 0.25, 0.375, 0.25, 0.375, 0.1463, 0.375, 0.375, 0.375, 0.5, 0.375, 0.5, 0.375, 0.375, 0.375, 0.25, 0.375, 0.375, 0.375, 0.375, 0.375, 0.25, 0.375, 0.75, 0.375, 0.875, 0.375, 0.875, 0.375, 0.75, 0.375, 0.1079, 0.375, 0.125, 0.375, 0.125, 0.375, 0.1079, 0.375, 0.6037, 0.375, 0.625, 0.375, 0.625, 0.375, 0.6037, 0.375, 0.0, 0.375, 0.1079, 0.375, 0.1079, 0.375, 0.0, 0.375, 0.625, 0.375, 0.6421, 0.375, 0.6421, 0.375, 0.625, 0.375, 0.625, 0.375, 0.6421, 0.375, 0.6421, 0.375, 0.625, 0.375, 0.0, 0.375, 0.1079, 0.375, 0.1079, 0.375, 0.0, 0.375, 0.6037, 0.375, 0.625, 0.375, 0.625, 0.375, 0.6037, 0.375, 0.1079, 0.375, 0.125, 0.375, 0.125, 0.375, 0.1079, 0.375, 0.75, 0.375, 0.875, 0.375, 0.875, 0.375, 0.75, 0.375, 0.25, 0.375, 0.375, 0.375, 0.375, 0.375, 0.25, 0.375, 0.375, 0.375, 0.5, 0.375, 0.5, 0.375, 0.375, 0.375, 0.1463, 0.375, 0.25, 0.375, 0.25, 0.375, 0.1463, 0.375, 0.6421, 0.375, 0.75, 0.375, 0.75, 0.375, 0.6421, 0.375, 0.875, 0.375, 1.0, 0.375, 1.0, 0.375, 0.875, 0.375, 0.125, 0.375, 0.1463, 0.375, 0.1463, 0.375, 0.125, 0.375, 0.5, 0.375, 0.6037, 0.375, 0.6037, 0.375, 0.5, 0.375, 0.5, 0.375, 0.6037, 0.375, 0.6037, 0.375, 0.5, 0.375, 0.125, 0.375, 0.1463, 0.375, 0.1463, 0.375, 0.125, 0.375, 0.5, 0.375, 0.6037, 0.375, 0.6037, 0.375, 0.5, 0.375, 0.125, 0.375, 0.1463, 0.375, 0.1463, 0.375, 0.125, 0.375, 0.5, 0.375, 0.6037, 0.375, 0.6037, 0.375, 0.5, 0.375, 0.125, 0.375, 0.1463, 0.375, 0.1463, 0.375, 0.125, 0.375, 0.125, 0.375, 0.1463, 0.375, 0.1463, 0.375, 0.125, 0.375, 0.125, 0.375, 0.1463, 0.375, 0.1463, 0.375, 0.125, 0.375, 0.125, 0.375, 0.1463, 0.375, 0.1463, 0.375, 0.125, 0.375, 0.125, 0.375, 0.1463, 0.375, 0.1463, 0.375, 0.125, 0.375, 0.5, 0.375, 0.6037, 0.375, 0.6037, 0.375, 0.5, 0.375, 0.5, 0.375, 0.6037, 0.375, 0.6037, 0.375, 0.5, 0.375, 0.5, 0.375, 0.6037, 0.375, 0.6037, 0.375, 0.5, 0.375, 0.5, 0.375, 0.6037, 0.375, 0.6037, 0.375, 0.5, 0.375, 0.5, 0.375, 0.6037, 0.375, 0.6037, 0.375, 0.5, 0.375, 0.5, 0.375, 0.6037, 0.375, 0.6037, 0.375, 0.5, 0.375, 0.5, 0.375, 0.6037, 0.375, 0.6037, 0.375, 0.5, 0.375, 0.5, 0.375, 0.6037, 0.375, 0.6037, 0.375, 0.5, 0.375, 0.5, 0.375, 0.6037, 0.375, 0.6037, 0.375, 0.5, 0.6624, 0.5224, 0.6624, 0.6075, 0.5958, 0.6037, 0.5958, 0.5, 0.75, 0.5224, 0.8376, 0.5224, 0.8376, 0.6075, 0.75, 0.6075, 0.375, 0.5, 0.5958, 0.5, 0.5958, 0.6037, 0.375, 0.6037, 0.375, 0.5, 0.375, 0.6037, 0.375, 0.6037, 0.375, 0.5, 0.375, 0.5, 0.375, 0.6037, 0.375, 0.6037, 0.375, 0.5, 0.375, 0.5, 0.375, 0.6037, 0.375, 0.6004, 0.375, 0.5, 0.375, 0.5, 0.375, 0.6037, 0.375, 0.6037, 0.375, 0.5, 0.25, 0.5, 0.375, 0.5, 0.375, 0.6004, 0.25, 0.6204, 0.375, 0.5, 0.375, 0.6037, 0.375, 0.6037, 0.375, 0.5, 0.125, 0.5, 0.25, 0.5, 0.25, 0.6204, 0.125, 0.599, 0.6624, 0.5224, 0.75, 0.5224, 0.75, 0.6075, 0.6624, 0.6075, 0.375, 0.125, 0.375, 0.1463, 0.375, 0.1463, 0.375, 0.125, 0.375, 0.125, 0.375, 0.1463, 0.375, 0.1463, 0.375, 0.125, 0.375, 0.125, 0.375, 0.1463, 0.375, 0.1463, 0.375, 0.125, 0.375, 0.125, 0.375, 0.1463, 0.375, 0.1463, 0.375, 0.125, 0.375, 0.125, 0.375, 0.1463, 0.375, 0.1463, 0.375, 0.125, 0.375, 0.125, 0.375, 0.1463, 0.375, 0.1463, 0.375, 0.125, 0.375, 0.125, 0.586, 0.125, 0.586, 0.1463, 0.375, 0.1463, 0.8376, 0.625, 0.8376, 0.6075, 0.875, 0.6041, 0.875, 0.6247, 0.375, 0.125, 0.375, 0.1463, 0.375, 0.1463, 0.375, 0.125, 0.375, 0.125, 0.375, 0.1463, 0.375, 0.1463, 0.375, 0.125, 0.375, 0.125, 0.375, 0.1463, 0.375, 0.1463, 0.375, 0.125, 0.375, 0.125, 0.375, 0.1463, 0.375, 0.1463, 0.375, 0.125])
me_cube_001.materials.append(mat_dagger1handle)
me_cube_001.materials.append(mat_dagger1metal)
me_cube_001.materials.append(None)
me_cube_001.materials.append(mat_dagger1handle2)
me_cube_001.update()

# ---- objects
ob_cube = bpy.data.objects.new('Cube', me_cube_001)

# ---- transforms, parenting, visibility, modifiers, constraints
ob_cube.location = (0.0, 0.0, 1.782)

# ---- collection membership
col_collection.objects.link(ob_cube)

# ---- scene / render settings (as saved in the file)
scene.frame_start = 1; scene.frame_end = 250; scene.frame_set(1)
scene.render.engine = 'BLENDER_EEVEE_NEXT'
scene.render.bake_bias = 0.0
scene.render.bake_samples = 0
scene.cycles.sampling_pattern = 'TABULATED_SOBOL'
scene.eevee.use_volume_custom_range = False
bpy.context.view_layer.update()

# ---- added for rendering (the .blend has no active camera and no usable light): camera, sun
cam_auto = bpy.data.cameras.new('AutoCamera')
cam_auto.lens = 50.0
cam_auto.sensor_width = 36.0
cam_auto.clip_end = 1000.0
ob_auto_camera = bpy.data.objects.new('AutoCamera', cam_auto)
scene.collection.objects.link(ob_auto_camera)
ob_auto_camera.location = (4.70893, -5.65361, 4.24062)
ob_auto_camera.rotation_euler = (1.09748, -7.21219e-08, 0.694738)
scene.camera = ob_auto_camera
light_auto_sun = bpy.data.lights.new('AutoSun', 'SUN')
light_auto_sun.energy = 3.0
light_auto_sun.angle = 0.0523599
ob_auto_sun = bpy.data.objects.new('AutoSun', light_auto_sun)
scene.collection.objects.link(ob_auto_sun)
ob_auto_sun.rotation_euler = (0.872665, 0.174533, 0.523599)
bpy.context.view_layer.update()
